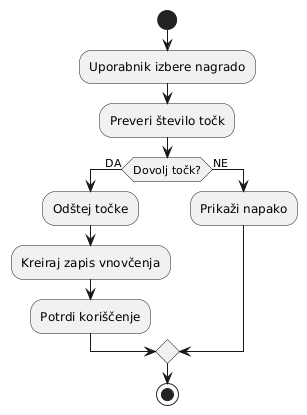

The diagram above was rendered by PlantUML. Its source (embedded in the PNG):
@startuml
start

:Uporabnik izbere nagrado;

:Preveri število točk;

if (Dovolj točk?) then (DA)

  :Odštej točke;

  :Kreiraj zapis vnovčenja;

  :Potrdi koriščenje;

else (NE)

  :Prikaži napako;

endif

stop
@enduml